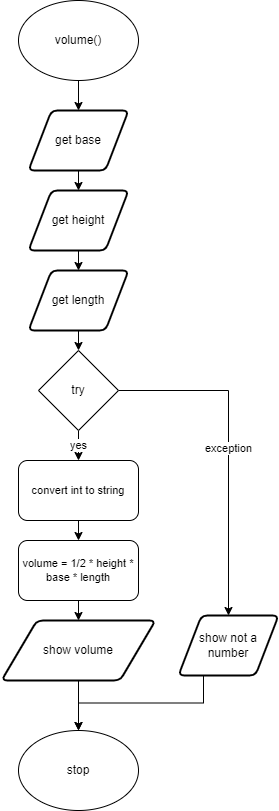

The diagram above was exported from draw.io. Its source (the exported page's mxGraphModel, read from the mxfile embedded in the PNG):
<mxGraphModel dx="690" dy="526" grid="1" gridSize="10" guides="1" tooltips="1" connect="1" arrows="1" fold="1" page="1" pageScale="1" pageWidth="827" pageHeight="1169" math="0" shadow="0">
  <root>
    <mxCell id="0" />
    <mxCell id="1" parent="0" />
    <mxCell id="151" style="edgeStyle=orthogonalEdgeStyle;shape=connector;rounded=0;html=1;exitX=0.5;exitY=1;exitDx=0;exitDy=0;entryX=0.5;entryY=0;entryDx=0;entryDy=0;labelBackgroundColor=default;fontFamily=Helvetica;fontSize=11;fontColor=default;endArrow=classic;strokeColor=default;" edge="1" parent="1" source="152" target="157">
      <mxGeometry relative="1" as="geometry" />
    </mxCell>
    <mxCell id="152" value="show volume" style="shape=parallelogram;html=1;strokeWidth=2;perimeter=parallelogramPerimeter;whiteSpace=wrap;rounded=1;arcSize=12;size=0.23;" vertex="1" parent="1">
      <mxGeometry x="237" y="640" width="154" height="60" as="geometry" />
    </mxCell>
    <mxCell id="153" style="edgeStyle=orthogonalEdgeStyle;shape=connector;rounded=0;html=1;exitX=0.25;exitY=1;exitDx=0;exitDy=0;labelBackgroundColor=default;fontFamily=Helvetica;fontSize=11;fontColor=default;endArrow=classic;strokeColor=default;entryX=0.5;entryY=0;entryDx=0;entryDy=0;" edge="1" parent="1" source="154" target="157">
      <mxGeometry relative="1" as="geometry">
        <mxPoint x="293" y="1060" as="targetPoint" />
      </mxGeometry>
    </mxCell>
    <mxCell id="154" value="show not a number" style="shape=parallelogram;html=1;strokeWidth=2;perimeter=parallelogramPerimeter;whiteSpace=wrap;rounded=1;arcSize=12;size=0.23;" vertex="1" parent="1">
      <mxGeometry x="414" y="635" width="100" height="60" as="geometry" />
    </mxCell>
    <mxCell id="155" style="edgeStyle=orthogonalEdgeStyle;shape=connector;rounded=0;html=1;exitX=0.5;exitY=1;exitDx=0;exitDy=0;entryX=0.5;entryY=0;entryDx=0;entryDy=0;labelBackgroundColor=default;fontFamily=Helvetica;fontSize=11;fontColor=default;endArrow=classic;strokeColor=default;" edge="1" parent="1" source="156" target="166">
      <mxGeometry relative="1" as="geometry" />
    </mxCell>
    <mxCell id="156" value="volume()" style="ellipse;whiteSpace=wrap;html=1;" vertex="1" parent="1">
      <mxGeometry x="254" y="20" width="120" height="80" as="geometry" />
    </mxCell>
    <mxCell id="157" value="stop" style="ellipse;whiteSpace=wrap;html=1;" vertex="1" parent="1">
      <mxGeometry x="254" y="750" width="120" height="80" as="geometry" />
    </mxCell>
    <mxCell id="158" value="yes" style="edgeStyle=orthogonalEdgeStyle;shape=connector;rounded=0;html=1;exitX=0.5;exitY=1;exitDx=0;exitDy=0;entryX=0.5;entryY=0;entryDx=0;entryDy=0;labelBackgroundColor=default;fontFamily=Helvetica;fontSize=11;fontColor=default;endArrow=classic;strokeColor=default;" edge="1" parent="1" source="160" target="162">
      <mxGeometry relative="1" as="geometry" />
    </mxCell>
    <mxCell id="159" value="exception" style="edgeStyle=orthogonalEdgeStyle;shape=connector;rounded=0;html=1;exitX=1;exitY=0.5;exitDx=0;exitDy=0;entryX=0.5;entryY=0;entryDx=0;entryDy=0;labelBackgroundColor=default;fontFamily=Helvetica;fontSize=11;fontColor=default;endArrow=classic;strokeColor=default;" edge="1" parent="1" source="160" target="154">
      <mxGeometry relative="1" as="geometry" />
    </mxCell>
    <mxCell id="160" value="try" style="rhombus;whiteSpace=wrap;html=1;" vertex="1" parent="1">
      <mxGeometry x="274" y="370" width="80" height="80" as="geometry" />
    </mxCell>
    <mxCell id="161" style="edgeStyle=orthogonalEdgeStyle;shape=connector;rounded=0;html=1;exitX=0.5;exitY=1;exitDx=0;exitDy=0;entryX=0.5;entryY=0;entryDx=0;entryDy=0;labelBackgroundColor=default;fontFamily=Helvetica;fontSize=11;fontColor=default;endArrow=classic;strokeColor=default;" edge="1" parent="1" source="162" target="164">
      <mxGeometry relative="1" as="geometry" />
    </mxCell>
    <mxCell id="162" value="convert int to string" style="rounded=1;whiteSpace=wrap;html=1;fontFamily=Helvetica;fontSize=11;fontColor=default;" vertex="1" parent="1">
      <mxGeometry x="254" y="480" width="120" height="60" as="geometry" />
    </mxCell>
    <mxCell id="163" style="edgeStyle=orthogonalEdgeStyle;shape=connector;rounded=0;html=1;exitX=0.5;exitY=1;exitDx=0;exitDy=0;entryX=0.5;entryY=0;entryDx=0;entryDy=0;labelBackgroundColor=default;fontFamily=Helvetica;fontSize=11;fontColor=default;endArrow=classic;strokeColor=default;" edge="1" parent="1" source="164" target="152">
      <mxGeometry relative="1" as="geometry" />
    </mxCell>
    <mxCell id="164" value="volume = 1/2 * height * base * length" style="rounded=1;whiteSpace=wrap;html=1;fontFamily=Helvetica;fontSize=11;fontColor=default;" vertex="1" parent="1">
      <mxGeometry x="254" y="560" width="120" height="60" as="geometry" />
    </mxCell>
    <mxCell id="165" style="edgeStyle=none;html=1;exitX=0.5;exitY=1;exitDx=0;exitDy=0;entryX=0.5;entryY=0;entryDx=0;entryDy=0;" edge="1" parent="1" source="166" target="168">
      <mxGeometry relative="1" as="geometry" />
    </mxCell>
    <mxCell id="166" value="get base" style="shape=parallelogram;html=1;strokeWidth=2;perimeter=parallelogramPerimeter;whiteSpace=wrap;rounded=1;arcSize=12;size=0.23;" vertex="1" parent="1">
      <mxGeometry x="264" y="130" width="100" height="60" as="geometry" />
    </mxCell>
    <mxCell id="170" style="edgeStyle=orthogonalEdgeStyle;shape=connector;rounded=0;html=1;exitX=0.5;exitY=1;exitDx=0;exitDy=0;entryX=0.5;entryY=0;entryDx=0;entryDy=0;labelBackgroundColor=default;fontFamily=Helvetica;fontSize=11;fontColor=default;endArrow=classic;strokeColor=default;" edge="1" parent="1" source="168" target="169">
      <mxGeometry relative="1" as="geometry" />
    </mxCell>
    <mxCell id="168" value="get height" style="shape=parallelogram;html=1;strokeWidth=2;perimeter=parallelogramPerimeter;whiteSpace=wrap;rounded=1;arcSize=12;size=0.23;" vertex="1" parent="1">
      <mxGeometry x="264" y="210" width="100" height="60" as="geometry" />
    </mxCell>
    <mxCell id="171" style="edgeStyle=orthogonalEdgeStyle;shape=connector;rounded=0;html=1;exitX=0.5;exitY=1;exitDx=0;exitDy=0;entryX=0.5;entryY=0;entryDx=0;entryDy=0;labelBackgroundColor=default;fontFamily=Helvetica;fontSize=11;fontColor=default;endArrow=classic;strokeColor=default;" edge="1" parent="1" source="169" target="160">
      <mxGeometry relative="1" as="geometry" />
    </mxCell>
    <mxCell id="169" value="get length" style="shape=parallelogram;html=1;strokeWidth=2;perimeter=parallelogramPerimeter;whiteSpace=wrap;rounded=1;arcSize=12;size=0.23;" vertex="1" parent="1">
      <mxGeometry x="264" y="290" width="100" height="60" as="geometry" />
    </mxCell>
  </root>
</mxGraphModel>